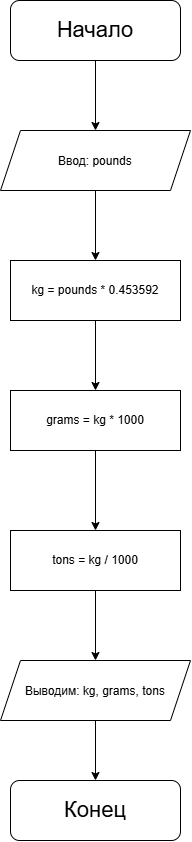

The diagram above was exported from draw.io. Its source (the exported page's mxGraphModel, read from the mxfile embedded in the PNG):
<mxGraphModel dx="2054" dy="1144" grid="1" gridSize="10" guides="1" tooltips="1" connect="1" arrows="1" fold="1" page="1" pageScale="1" pageWidth="827" pageHeight="1169" math="0" shadow="0">
  <root>
    <mxCell id="0" />
    <mxCell id="1" parent="0" />
    <mxCell id="OVfkuZX7gSSNBq_NRNGC-2" edge="1" parent="1" source="OVfkuZX7gSSNBq_NRNGC-3" style="edgeStyle=orthogonalEdgeStyle;rounded=0;orthogonalLoop=1;jettySize=auto;html=1;exitX=0.5;exitY=1;exitDx=0;exitDy=0;">
      <mxGeometry relative="1" as="geometry">
        <mxPoint x="765" y="510" as="targetPoint" />
      </mxGeometry>
    </mxCell>
    <mxCell id="OVfkuZX7gSSNBq_NRNGC-3" parent="1" style="rounded=1;whiteSpace=wrap;html=1;" value="&lt;font style=&quot;font-size: 22px;&quot;&gt;Начало&lt;/font&gt;" vertex="1">
      <mxGeometry height="60" width="170" x="680" y="380" as="geometry" />
    </mxCell>
    <mxCell id="OVfkuZX7gSSNBq_NRNGC-4" edge="1" parent="1" source="OVfkuZX7gSSNBq_NRNGC-5" style="edgeStyle=orthogonalEdgeStyle;rounded=0;orthogonalLoop=1;jettySize=auto;html=1;exitX=0.5;exitY=1;exitDx=0;exitDy=0;">
      <mxGeometry relative="1" as="geometry">
        <mxPoint x="765" y="640" as="targetPoint" />
      </mxGeometry>
    </mxCell>
    <mxCell id="OVfkuZX7gSSNBq_NRNGC-5" parent="1" style="shape=parallelogram;perimeter=parallelogramPerimeter;whiteSpace=wrap;html=1;shapeInside=1;fixedSize=1;" value="Ввод: pounds" vertex="1">
      <mxGeometry height="60" width="190" x="670" y="510" as="geometry" />
    </mxCell>
    <mxCell id="XhOPlA578juD8EyGIYXD-10" edge="1" parent="1" source="OVfkuZX7gSSNBq_NRNGC-17" style="edgeStyle=orthogonalEdgeStyle;rounded=0;orthogonalLoop=1;jettySize=auto;html=1;exitX=0.5;exitY=1;exitDx=0;exitDy=0;entryX=0.5;entryY=0;entryDx=0;entryDy=0;" target="OVfkuZX7gSSNBq_NRNGC-19">
      <mxGeometry relative="1" as="geometry" />
    </mxCell>
    <mxCell id="OVfkuZX7gSSNBq_NRNGC-17" parent="1" style="shape=parallelogram;perimeter=parallelogramPerimeter;whiteSpace=wrap;html=1;shapeInside=1;fixedSize=1;" value="Выводим: kg, grams, tons" vertex="1">
      <mxGeometry height="60" width="190" x="670" y="1040" as="geometry" />
    </mxCell>
    <mxCell id="OVfkuZX7gSSNBq_NRNGC-19" parent="1" style="rounded=1;whiteSpace=wrap;html=1;" value="&lt;span style=&quot;font-size: 22px;&quot;&gt;Конец&lt;/span&gt;" vertex="1">
      <mxGeometry height="60" width="170" x="680" y="1160" as="geometry" />
    </mxCell>
    <mxCell id="XhOPlA578juD8EyGIYXD-4" edge="1" parent="1" source="XhOPlA578juD8EyGIYXD-1" style="edgeStyle=orthogonalEdgeStyle;rounded=0;orthogonalLoop=1;jettySize=auto;html=1;exitX=0.5;exitY=1;exitDx=0;exitDy=0;">
      <mxGeometry relative="1" as="geometry">
        <mxPoint x="765" y="770" as="targetPoint" />
      </mxGeometry>
    </mxCell>
    <mxCell id="XhOPlA578juD8EyGIYXD-1" parent="1" style="rounded=0;whiteSpace=wrap;html=1;" value="kg = pounds * 0.453592" vertex="1">
      <mxGeometry height="60" width="170" x="680" y="640" as="geometry" />
    </mxCell>
    <mxCell id="XhOPlA578juD8EyGIYXD-6" edge="1" parent="1" source="XhOPlA578juD8EyGIYXD-5" style="edgeStyle=orthogonalEdgeStyle;rounded=0;orthogonalLoop=1;jettySize=auto;html=1;exitX=0.5;exitY=1;exitDx=0;exitDy=0;">
      <mxGeometry relative="1" as="geometry">
        <mxPoint x="765" y="910" as="targetPoint" />
      </mxGeometry>
    </mxCell>
    <mxCell id="XhOPlA578juD8EyGIYXD-5" parent="1" style="rounded=0;whiteSpace=wrap;html=1;" value="grams = kg * 1000" vertex="1">
      <mxGeometry height="60" width="170" x="680" y="770" as="geometry" />
    </mxCell>
    <mxCell id="XhOPlA578juD8EyGIYXD-9" edge="1" parent="1" source="XhOPlA578juD8EyGIYXD-7" style="edgeStyle=orthogonalEdgeStyle;rounded=0;orthogonalLoop=1;jettySize=auto;html=1;exitX=0.5;exitY=1;exitDx=0;exitDy=0;entryX=0.5;entryY=0;entryDx=0;entryDy=0;" target="OVfkuZX7gSSNBq_NRNGC-17">
      <mxGeometry relative="1" as="geometry" />
    </mxCell>
    <mxCell id="XhOPlA578juD8EyGIYXD-7" parent="1" style="rounded=0;whiteSpace=wrap;html=1;" value="tons = kg / 1000" vertex="1">
      <mxGeometry height="60" width="170" x="680" y="910" as="geometry" />
    </mxCell>
  </root>
</mxGraphModel>